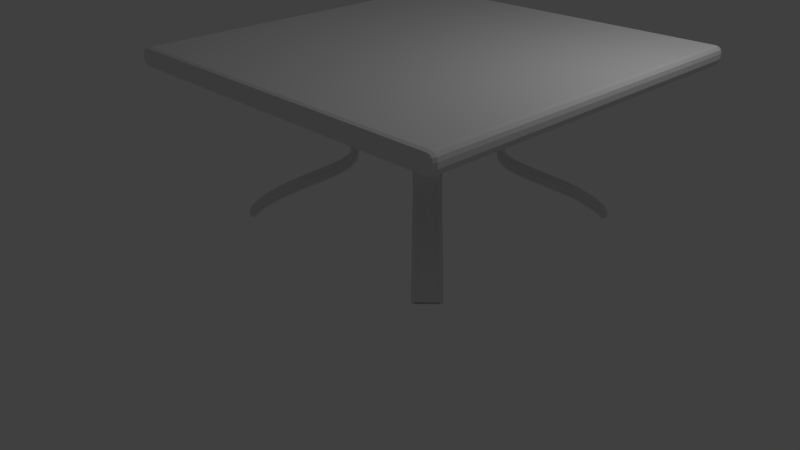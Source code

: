 # Source: game_table.blend  (saved by Blender 2.71.0; exported with 4.5.12 LTS)
import bpy
from mathutils import Matrix  # noqa: F401  (used for matrix-valued properties, if any)

bpy.ops.wm.read_factory_settings(use_empty=True)
scene = bpy.context.scene
scene.name = 'Scene'

# ---- collections
col_collection_1 = bpy.data.collections.new('Collection 1'); scene.collection.children.link(col_collection_1)

# ---- materials (node trees are filled in below, after node groups)
mat_material = bpy.data.materials.new('Material')
mat_material.alpha_threshold = 0.0
mat_material.use_transparent_shadow = False
mat_material.roughness = 0.5
mat_material.line_color = (0.0, 0.0, 0.0, 1.0)

# ---- material node trees

# ---- world
world_world = bpy.data.worlds.new('World'); scene.world = world_world
world_world.color = (0.05088, 0.05088, 0.05088)
world_world.use_sun_shadow = False
world_world.sun_shadow_jitter_overblur = 0.0
world_world.cycles.sampling_method = 'MANUAL'
world_world.cycles.sample_map_resolution = 256

# ---- cameras
cam_camera = bpy.data.cameras.new('Camera')
cam_camera.clip_end = 100.0
cam_camera.lens = 35.0
cam_camera.sensor_width = 32.0
cam_camera.sensor_height = 18.0
cam_camera.ortho_scale = 7.314
cam_camera.dof.focus_distance = 0.0
cam_camera.dof.aperture_fstop = 128.0

# ---- lights
light_lamp = bpy.data.lights.new('Lamp', 'POINT')
light_lamp.transmission_factor = 0.0
light_lamp.cutoff_distance = 30.0
light_lamp.energy = 100.0
light_lamp.shadow_buffer_clip_start = 1.001
light_lamp.shadow_soft_size = 0.1
light_lamp.shadow_maximum_resolution = 0.006
light_lamp.use_absolute_resolution = True
light_lamp.cycles.use_multiple_importance_sampling = False

# ---- meshes
me_cube = bpy.data.meshes.new('Cube')
me_cube.from_pydata([(0.9631, 1.0, 0.9369), (1.0, 0.9631, 0.9369), (0.9631, 0.9631, 0.9), (0.9815, 0.9951, 0.9369), (0.9631, 0.9951, 0.9185), (0.9807, 0.9903, 0.9193), (0.9951, 0.9631, 0.9185), (0.9951, 0.9815, 0.9369), (0.9903, 0.9807, 0.9193), (0.9631, 0.9815, 0.9049), (0.9815, 0.9631, 0.9049), (0.9807, 0.9807, 0.9097), (0.9631, -0.9631, 0.9), (1.0, -0.9631, 0.9369), (0.9631, -1.0, 0.9369), (0.9815, -0.9631, 0.9049), (0.9631, -0.9815, 0.9049), (0.9807, -0.9807, 0.9097), (0.9951, -0.9815, 0.9369), (0.9951, -0.9631, 0.9185), (0.9903, -0.9807, 0.9193), (0.9631, -0.9951, 0.9185), (0.9815, -0.9951, 0.9369), (0.9807, -0.9903, 0.9193), (-0.9631, -0.9631, 0.9), (-0.9631, -1.0, 0.9369), (-1.0, -0.9631, 0.9369), (-0.9631, -0.9815, 0.9049), (-0.9815, -0.9631, 0.9049), (-0.9807, -0.9807, 0.9097), (-0.9815, -0.9951, 0.9369), (-0.9631, -0.9951, 0.9185), (-0.9807, -0.9903, 0.9193), (-0.9951, -0.9631, 0.9185), (-0.9951, -0.9815, 0.9369), (-0.9903, -0.9807, 0.9193), (-1.0, 0.9631, 0.9369), (-0.9631, 1.0, 0.9369), (-0.9631, 0.9631, 0.9), (-0.9951, 0.9815, 0.9369), (-0.9951, 0.9631, 0.9185), (-0.9903, 0.9807, 0.9193), (-0.9631, 0.9951, 0.9185), (-0.9815, 0.9951, 0.9369), (-0.9807, 0.9903, 0.9193), (-0.9815, 0.9631, 0.9049), (-0.9631, 0.9815, 0.9049), (-0.9807, 0.9807, 0.9097), (1.0, 0.9631, 0.9631), (0.9631, 1.0, 0.9631), (0.9631, 0.9631, 1.0), (0.9951, 0.9815, 0.9631), (0.9951, 0.9631, 0.9815), (0.9903, 0.9807, 0.9807), (0.9631, 0.9951, 0.9815), (0.9815, 0.9951, 0.9631), (0.9807, 0.9903, 0.9807), (0.9815, 0.9631, 0.9951), (0.9631, 0.9815, 0.9951), (0.9807, 0.9807, 0.9903), (0.9631, -0.9631, 1.0), (0.9631, -1.0, 0.9631), (1.0, -0.9631, 0.9631), (0.9631, -0.9815, 0.9951), (0.9815, -0.9631, 0.9951), (0.9807, -0.9807, 0.9903), (0.9815, -0.9951, 0.9631), (0.9631, -0.9951, 0.9815), (0.9807, -0.9903, 0.9807), (0.9951, -0.9631, 0.9815), (0.9951, -0.9815, 0.9631), (0.9903, -0.9807, 0.9807), (-0.9631, -0.9631, 1.0), (-1.0, -0.9631, 0.9631), (-0.9631, -1.0, 0.9631), (-0.9815, -0.9631, 0.9951), (-0.9631, -0.9815, 0.9951), (-0.9807, -0.9807, 0.9903), (-0.9951, -0.9815, 0.9631), (-0.9951, -0.9631, 0.9815), (-0.9903, -0.9807, 0.9807), (-0.9631, -0.9951, 0.9815), (-0.9815, -0.9951, 0.9631), (-0.9807, -0.9903, 0.9807), (-0.9631, 1.0, 0.9631), (-1.0, 0.9631, 0.9631), (-0.9631, 0.9631, 1.0), (-0.9815, 0.9951, 0.9631), (-0.9631, 0.9951, 0.9815), (-0.9807, 0.9903, 0.9807), (-0.9951, 0.9631, 0.9815), (-0.9951, 0.9815, 0.9631), (-0.9903, 0.9807, 0.9807), (-0.9631, 0.9815, 0.9951), (-0.9815, 0.9631, 0.9951), (-0.9807, 0.9807, 0.9903)], [], [(49, 0, 37, 84), (14, 61, 74, 25), (26, 73, 85, 36), (50, 86, 72, 60), (1, 48, 62, 13), (0, 3, 5, 4), (3, 7, 8, 5), (1, 6, 8, 7), (6, 10, 11, 8), (2, 9, 11, 10), (9, 4, 5, 11), (5, 8, 11), (12, 15, 17, 16), (15, 19, 20, 17), (13, 18, 20, 19), (18, 22, 23, 20), (14, 21, 23, 22), (21, 16, 17, 23), (17, 20, 23), (24, 27, 29, 28), (27, 31, 32, 29), (25, 30, 32, 31), (30, 34, 35, 32), (26, 33, 35, 34), (33, 28, 29, 35), (29, 32, 35), (36, 39, 41, 40), (39, 43, 44, 41), (37, 42, 44, 43), (42, 46, 47, 44), (38, 45, 47, 46), (45, 40, 41, 47), (41, 44, 47), (48, 51, 53, 52), (51, 55, 56, 53), (49, 54, 56, 55), (54, 58, 59, 56), (50, 57, 59, 58), (57, 52, 53, 59), (53, 56, 59), (60, 63, 65, 64), (63, 67, 68, 65), (61, 66, 68, 67), (66, 70, 71, 68), (62, 69, 71, 70), (69, 64, 65, 71), (65, 68, 71), (72, 75, 77, 76), (75, 79, 80, 77), (73, 78, 80, 79), (78, 82, 83, 80), (74, 81, 83, 82), (81, 76, 77, 83), (77, 80, 83), (84, 87, 89, 88), (87, 91, 92, 89), (85, 90, 92, 91), (90, 94, 95, 92), (86, 93, 95, 94), (93, 88, 89, 95), (89, 92, 95), (1, 13, 19, 6), (6, 19, 15, 10), (10, 15, 12, 2), (2, 38, 46, 9), (9, 46, 42, 4), (4, 42, 37, 0), (0, 49, 55, 3), (3, 55, 51, 7), (7, 51, 48, 1), (14, 25, 31, 21), (21, 31, 27, 16), (16, 27, 24, 12), (13, 62, 70, 18), (18, 70, 66, 22), (22, 66, 61, 14), (26, 36, 40, 33), (33, 40, 45, 28), (28, 45, 38, 24), (25, 74, 82, 30), (30, 82, 78, 34), (34, 78, 73, 26), (36, 85, 91, 39), (39, 91, 87, 43), (43, 87, 84, 37), (50, 60, 64, 57), (57, 64, 69, 52), (52, 69, 62, 48), (49, 84, 88, 54), (54, 88, 93, 58), (58, 93, 86, 50), (60, 72, 76, 63), (63, 76, 81, 67), (67, 81, 74, 61), (72, 86, 94, 75), (75, 94, 90, 79), (79, 90, 85, 73), (2, 12, 24, 38)])
me_cube.materials.append(mat_material)
me_cube.use_remesh_preserve_volume = False
me_cube.use_remesh_preserve_attributes = False
me_cube.use_mirror_vertex_groups = False
me_cube.update()

# ---- curves / text
cu_beziercurve = bpy.data.curves.new('BezierCurve', 'CURVE')
cu_beziercurve.dimensions = '3D'
_sp = cu_beziercurve.splines.new('BEZIER'); _sp.bezier_points.add(2)
_sp.bezier_points.foreach_set('co', [-6.4, -1.2, 4.985e-06, -5.6, -1.9, 4.299e-06, -4.6, -0.8, 3.324e-06])
_sp.bezier_points.foreach_set('handle_left', [-6.9, -0.7, 4.926e-06, -6.1, -1.4, 4.239e-06, -5.1, -1.3, 3.324e-06])
_sp.bezier_points.foreach_set('handle_right', [-5.9, -1.7, 5.045e-06, -5.1, -2.4, 4.359e-06, -4.1, -0.3, 3.324e-06])
for _p, _l, _r in zip(_sp.bezier_points, ['ALIGNED', 'ALIGNED', 'ALIGNED'], ['ALIGNED', 'ALIGNED', 'ALIGNED']): _p.handle_left_type = _l; _p.handle_right_type = _r
_sp.order_u = 0
_sp.order_v = 0
cu_beziercurve.use_path = True
cu_beziercurve.use_path_clamp = True
cu_beziercurve.bevel_resolution = 0
cu_beziercurve.extrude = 0.111
cu_beziercurve.bevel_depth = 0.041
cu_beziercurve.fill_mode = 'FULL'
cu_beziercurve_001 = bpy.data.curves.new('BezierCurve.001', 'CURVE')
cu_beziercurve_001.dimensions = '3D'
_sp = cu_beziercurve_001.splines.new('BEZIER'); _sp.bezier_points.add(2)
_sp.bezier_points.foreach_set('co', [-6.4, -1.2, 4.985e-06, -5.6, -1.9, 4.299e-06, -4.6, -0.8, 3.324e-06])
_sp.bezier_points.foreach_set('handle_left', [-6.9, -0.7, 4.926e-06, -6.1, -1.4, 4.239e-06, -5.1, -1.3, 3.324e-06])
_sp.bezier_points.foreach_set('handle_right', [-5.9, -1.7, 5.045e-06, -5.1, -2.4, 4.359e-06, -4.1, -0.3, 3.324e-06])
for _p, _l, _r in zip(_sp.bezier_points, ['ALIGNED', 'ALIGNED', 'ALIGNED'], ['ALIGNED', 'ALIGNED', 'ALIGNED']): _p.handle_left_type = _l; _p.handle_right_type = _r
_sp.order_u = 0
_sp.order_v = 0
cu_beziercurve_001.use_path = True
cu_beziercurve_001.use_path_clamp = True
cu_beziercurve_001.bevel_resolution = 0
cu_beziercurve_001.extrude = 0.111
cu_beziercurve_001.bevel_depth = 0.041
cu_beziercurve_001.fill_mode = 'FULL'

# ---- objects
ob_cube = bpy.data.objects.new('Cube', me_cube)
ob_beziercurve = bpy.data.objects.new('BezierCurve', cu_beziercurve)
ob_lamp = bpy.data.objects.new('Lamp', light_lamp)
ob_camera = bpy.data.objects.new('Camera', cam_camera)
ob_beziercurve_001 = bpy.data.objects.new('BezierCurve.001', cu_beziercurve_001)

# ---- transforms, parenting, visibility, modifiers, constraints
ob_cube.location = (1.0, 0.0, 0.7)
ob_cube.scale = (2.2, 2.2, 2.2)
ob_cube.lock_rotations_4d = False
ob_cube.empty_display_type = 'ARROWS'
ob_cube.lineart.crease_threshold = 0.0
ob_beziercurve.location = (3.0, 1.971, -3.641)
ob_beziercurve.rotation_euler = (-5.498, 1.571, 0.0)
ob_beziercurve.lineart.crease_threshold = 0.0
_m = ob_beziercurve.modifiers.new('Mirror', 'MIRROR')
_m.mirror_object = ob_cube
ob_lamp.location = (4.076, 1.005, 5.904)
ob_lamp.rotation_euler = (0.6503, 0.05522, 1.866)
ob_lamp.lock_rotations_4d = False
ob_lamp.empty_display_type = 'ARROWS'
ob_lamp.color = (0.0, 0.0, 0.0, 0.0)
ob_lamp.lineart.crease_threshold = 0.0
ob_camera.location = (7.481, -6.508, 5.344)
ob_camera.rotation_euler = (1.109, 0.01082, 0.8149)
ob_camera.lock_rotations_4d = False
ob_camera.empty_display_type = 'ARROWS'
ob_camera.color = (0.0, 0.0, 0.0, 0.0)
ob_camera.display_type = 'WIRE'
ob_camera.lineart.crease_threshold = 0.0
ob_beziercurve_001.location = (3.0, -2.029, -3.641)
ob_beziercurve_001.rotation_euler = (-3.927, 1.571, 0.0)
ob_beziercurve_001.lineart.crease_threshold = 0.0
_m = ob_beziercurve_001.modifiers.new('Mirror', 'MIRROR')
_m.mirror_object = ob_cube

# ---- collection membership
col_collection_1.objects.link(ob_cube)
col_collection_1.objects.link(ob_beziercurve)
col_collection_1.objects.link(ob_lamp)
col_collection_1.objects.link(ob_camera)
col_collection_1.objects.link(ob_beziercurve_001)

# ---- scene / render settings (as saved in the file)
scene.camera = ob_camera
scene.frame_start = 1; scene.frame_end = 250; scene.frame_set(1)
scene.render.engine = 'BLENDER_EEVEE_NEXT'
scene.render.resolution_percentage = 50
scene.render.dither_intensity = 0.0
scene.cycles.use_denoising = False
scene.cycles.samples = 10
scene.cycles.sampling_pattern = 'TABULATED_SOBOL'
scene.cycles.light_sampling_threshold = 0.0
scene.cycles.use_adaptive_sampling = False
scene.cycles.use_light_tree = False
scene.cycles.blur_glossy = 0.0
scene.cycles.volume_bounces = 1
scene.cycles.pixel_filter_type = 'GAUSSIAN'
scene.cycles.sample_clamp_indirect = 0.0
scene.view_settings.view_transform = 'Standard'
bpy.context.view_layer.update()

